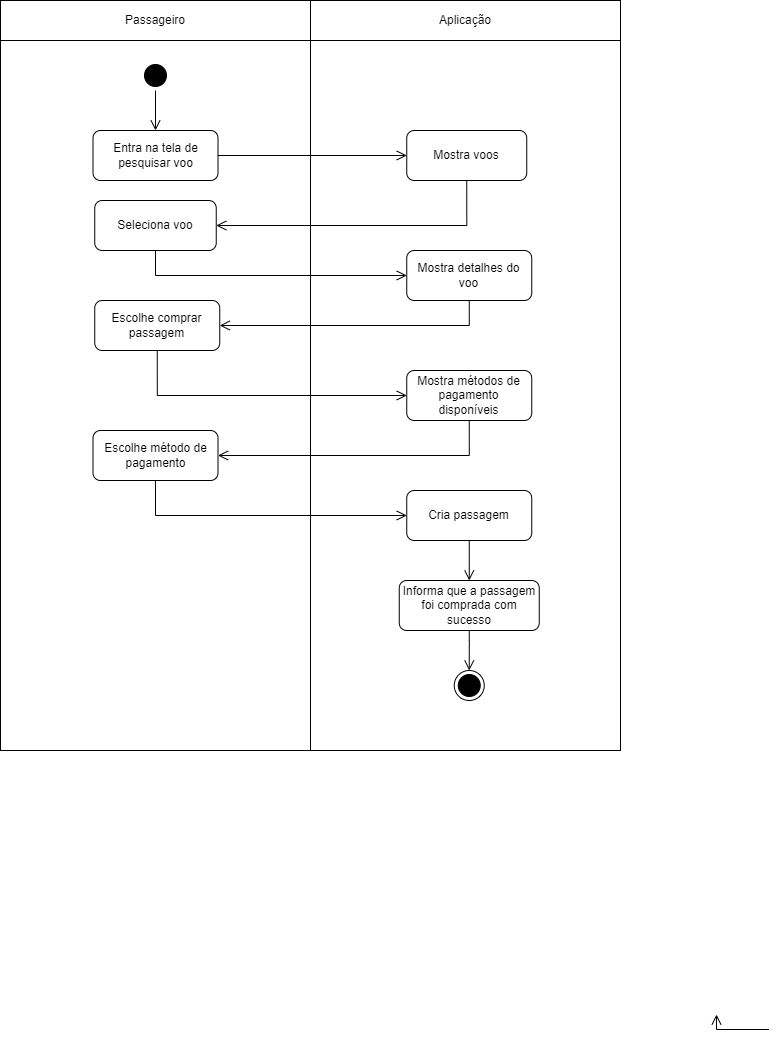

The diagram above was exported from draw.io. Its source (the exported page's mxGraphModel, read from the mxfile embedded in the PNG):
<mxGraphModel dx="1439" dy="533" grid="1" gridSize="10" guides="1" tooltips="1" connect="1" arrows="1" fold="1" page="1" pageScale="1" pageWidth="827" pageHeight="1169" math="0" shadow="0">
  <root>
    <mxCell id="0" />
    <mxCell id="1" parent="0" />
    <mxCell id="Hh7dZNtptdnggyX2xkTj-29" value="" style="rounded=0;whiteSpace=wrap;html=1;" parent="1" vertex="1">
      <mxGeometry x="104" y="250" width="310" height="710" as="geometry" />
    </mxCell>
    <mxCell id="Hh7dZNtptdnggyX2xkTj-30" value="" style="rounded=0;whiteSpace=wrap;html=1;" parent="1" vertex="1">
      <mxGeometry x="414" y="250" width="310" height="710" as="geometry" />
    </mxCell>
    <mxCell id="Hh7dZNtptdnggyX2xkTj-1" value="Passageiro" style="rounded=0;whiteSpace=wrap;html=1;" parent="1" vertex="1">
      <mxGeometry x="104" y="210" width="310" height="40" as="geometry" />
    </mxCell>
    <mxCell id="Hh7dZNtptdnggyX2xkTj-2" value="Aplicação" style="rounded=0;whiteSpace=wrap;html=1;" parent="1" vertex="1">
      <mxGeometry x="414" y="210" width="310" height="40" as="geometry" />
    </mxCell>
    <mxCell id="Hh7dZNtptdnggyX2xkTj-3" value="" style="ellipse;html=1;shape=startState;fillColor=#000000;strokeColor=#000000;" parent="1" vertex="1">
      <mxGeometry x="244" y="270" width="30" height="30" as="geometry" />
    </mxCell>
    <mxCell id="Hh7dZNtptdnggyX2xkTj-4" value="" style="edgeStyle=orthogonalEdgeStyle;html=1;verticalAlign=bottom;endArrow=open;endSize=8;strokeColor=#000000;rounded=0;entryX=0.5;entryY=0;entryDx=0;entryDy=0;" parent="1" source="Hh7dZNtptdnggyX2xkTj-3" target="Hh7dZNtptdnggyX2xkTj-7" edge="1">
      <mxGeometry relative="1" as="geometry">
        <mxPoint x="275" y="360" as="targetPoint" />
      </mxGeometry>
    </mxCell>
    <mxCell id="Hh7dZNtptdnggyX2xkTj-7" value="Entra na tela de pesquisar voo" style="rounded=1;whiteSpace=wrap;html=1;" parent="1" vertex="1">
      <mxGeometry x="196.5" y="340" width="125" height="50" as="geometry" />
    </mxCell>
    <mxCell id="Hh7dZNtptdnggyX2xkTj-10" value="Mostra voos" style="rounded=1;whiteSpace=wrap;html=1;" parent="1" vertex="1">
      <mxGeometry x="510.25" y="340" width="120" height="50" as="geometry" />
    </mxCell>
    <mxCell id="Hh7dZNtptdnggyX2xkTj-11" value="" style="edgeStyle=orthogonalEdgeStyle;html=1;verticalAlign=bottom;endArrow=open;endSize=8;strokeColor=#000000;rounded=0;entryX=0;entryY=0.5;entryDx=0;entryDy=0;exitX=1;exitY=0.5;exitDx=0;exitDy=0;" parent="1" source="Hh7dZNtptdnggyX2xkTj-7" target="Hh7dZNtptdnggyX2xkTj-10" edge="1">
      <mxGeometry relative="1" as="geometry">
        <mxPoint x="390" y="430" as="targetPoint" />
        <mxPoint x="390" y="380" as="sourcePoint" />
      </mxGeometry>
    </mxCell>
    <mxCell id="Hh7dZNtptdnggyX2xkTj-12" value="Seleciona voo" style="rounded=1;whiteSpace=wrap;html=1;" parent="1" vertex="1">
      <mxGeometry x="198.25" y="410" width="121.5" height="50" as="geometry" />
    </mxCell>
    <mxCell id="Hh7dZNtptdnggyX2xkTj-13" value="" style="edgeStyle=orthogonalEdgeStyle;html=1;verticalAlign=bottom;endArrow=open;endSize=8;strokeColor=#000000;rounded=0;entryX=1;entryY=0.5;entryDx=0;entryDy=0;exitX=0.5;exitY=1;exitDx=0;exitDy=0;" parent="1" source="Hh7dZNtptdnggyX2xkTj-10" target="Hh7dZNtptdnggyX2xkTj-12" edge="1">
      <mxGeometry relative="1" as="geometry">
        <mxPoint x="605" y="450" as="targetPoint" />
        <mxPoint x="500" y="450" as="sourcePoint" />
      </mxGeometry>
    </mxCell>
    <mxCell id="Hh7dZNtptdnggyX2xkTj-14" value="Mostra detalhes do voo" style="rounded=1;whiteSpace=wrap;html=1;" parent="1" vertex="1">
      <mxGeometry x="510.25" y="460" width="125" height="50" as="geometry" />
    </mxCell>
    <mxCell id="Hh7dZNtptdnggyX2xkTj-15" value="" style="edgeStyle=orthogonalEdgeStyle;html=1;verticalAlign=bottom;endArrow=open;endSize=8;strokeColor=#000000;rounded=0;entryX=0;entryY=0.5;entryDx=0;entryDy=0;exitX=0.5;exitY=1;exitDx=0;exitDy=0;" parent="1" source="Hh7dZNtptdnggyX2xkTj-12" target="Hh7dZNtptdnggyX2xkTj-14" edge="1">
      <mxGeometry relative="1" as="geometry">
        <mxPoint x="223" y="635" as="targetPoint" />
        <mxPoint x="390" y="560" as="sourcePoint" />
      </mxGeometry>
    </mxCell>
    <mxCell id="Hh7dZNtptdnggyX2xkTj-27" value="" style="ellipse;html=1;shape=endState;fillColor=#000000;strokeColor=#000000;" parent="1" vertex="1">
      <mxGeometry x="557.75" y="880" width="30" height="30" as="geometry" />
    </mxCell>
    <mxCell id="5fcugws8goPnPG6MF6zP-2" value="Escolhe comprar passagem" style="rounded=1;whiteSpace=wrap;html=1;" parent="1" vertex="1">
      <mxGeometry x="198.25" y="510" width="125" height="50" as="geometry" />
    </mxCell>
    <mxCell id="5fcugws8goPnPG6MF6zP-3" value="" style="edgeStyle=orthogonalEdgeStyle;html=1;verticalAlign=bottom;endArrow=open;endSize=8;strokeColor=#000000;rounded=0;entryX=1;entryY=0.5;entryDx=0;entryDy=0;exitX=0.5;exitY=1;exitDx=0;exitDy=0;" parent="1" source="Hh7dZNtptdnggyX2xkTj-14" target="5fcugws8goPnPG6MF6zP-2" edge="1">
      <mxGeometry relative="1" as="geometry">
        <mxPoint x="330" y="445" as="targetPoint" />
        <mxPoint x="625" y="410" as="sourcePoint" />
      </mxGeometry>
    </mxCell>
    <mxCell id="5fcugws8goPnPG6MF6zP-5" value="Mostra métodos de pagamento disponíveis" style="rounded=1;whiteSpace=wrap;html=1;" parent="1" vertex="1">
      <mxGeometry x="510.25" y="580" width="125" height="50" as="geometry" />
    </mxCell>
    <mxCell id="5fcugws8goPnPG6MF6zP-6" value="" style="edgeStyle=orthogonalEdgeStyle;html=1;verticalAlign=bottom;endArrow=open;endSize=8;strokeColor=#000000;rounded=0;exitX=0.5;exitY=1;exitDx=0;exitDy=0;entryX=0;entryY=0.5;entryDx=0;entryDy=0;" parent="1" source="5fcugws8goPnPG6MF6zP-2" target="5fcugws8goPnPG6MF6zP-5" edge="1">
      <mxGeometry relative="1" as="geometry">
        <mxPoint x="507.75" y="585" as="targetPoint" />
        <mxPoint x="220" y="600" as="sourcePoint" />
      </mxGeometry>
    </mxCell>
    <mxCell id="5fcugws8goPnPG6MF6zP-7" value="Escolhe método de pagamento" style="rounded=1;whiteSpace=wrap;html=1;" parent="1" vertex="1">
      <mxGeometry x="196.5" y="640" width="125" height="50" as="geometry" />
    </mxCell>
    <mxCell id="5fcugws8goPnPG6MF6zP-8" value="" style="edgeStyle=orthogonalEdgeStyle;html=1;verticalAlign=bottom;endArrow=open;endSize=8;strokeColor=#000000;rounded=0;entryX=1;entryY=0.5;entryDx=0;entryDy=0;exitX=0.5;exitY=1;exitDx=0;exitDy=0;" parent="1" source="5fcugws8goPnPG6MF6zP-5" target="5fcugws8goPnPG6MF6zP-7" edge="1">
      <mxGeometry relative="1" as="geometry">
        <mxPoint x="321.75" y="1115" as="targetPoint" />
        <mxPoint x="585.4999999999998" y="1160" as="sourcePoint" />
      </mxGeometry>
    </mxCell>
    <mxCell id="5fcugws8goPnPG6MF6zP-12" value="" style="edgeStyle=orthogonalEdgeStyle;html=1;verticalAlign=bottom;endArrow=open;endSize=8;strokeColor=#000000;rounded=0;entryX=0;entryY=0.5;entryDx=0;entryDy=0;exitX=0.5;exitY=1;exitDx=0;exitDy=0;" parent="1" source="5fcugws8goPnPG6MF6zP-7" target="5fcugws8goPnPG6MF6zP-33" edge="1">
      <mxGeometry relative="1" as="geometry">
        <mxPoint x="816.5" y="1075" as="targetPoint" />
        <mxPoint x="243.5" y="1280" as="sourcePoint" />
      </mxGeometry>
    </mxCell>
    <mxCell id="5fcugws8goPnPG6MF6zP-30" value="" style="edgeStyle=orthogonalEdgeStyle;html=1;verticalAlign=bottom;endArrow=open;endSize=8;strokeColor=#000000;rounded=0;entryX=0.5;entryY=0;entryDx=0;entryDy=0;exitX=0.5;exitY=1;exitDx=0;exitDy=0;" parent="1" edge="1">
      <mxGeometry relative="1" as="geometry">
        <mxPoint x="820" y="1224" as="targetPoint" />
        <mxPoint x="872.5" y="1239.0000000000002" as="sourcePoint" />
      </mxGeometry>
    </mxCell>
    <mxCell id="5fcugws8goPnPG6MF6zP-33" value="Cria passagem" style="rounded=1;whiteSpace=wrap;html=1;" parent="1" vertex="1">
      <mxGeometry x="510.25" y="700" width="125" height="50" as="geometry" />
    </mxCell>
    <mxCell id="5fcugws8goPnPG6MF6zP-36" value="Informa que a passagem foi comprada com sucesso" style="rounded=1;whiteSpace=wrap;html=1;" parent="1" vertex="1">
      <mxGeometry x="502.75" y="790" width="140" height="50" as="geometry" />
    </mxCell>
    <mxCell id="5fcugws8goPnPG6MF6zP-37" value="" style="edgeStyle=orthogonalEdgeStyle;html=1;verticalAlign=bottom;endArrow=open;endSize=8;strokeColor=#000000;rounded=0;entryX=0.5;entryY=0;entryDx=0;entryDy=0;exitX=0.5;exitY=1;exitDx=0;exitDy=0;" parent="1" source="5fcugws8goPnPG6MF6zP-33" target="5fcugws8goPnPG6MF6zP-36" edge="1">
      <mxGeometry relative="1" as="geometry">
        <mxPoint x="562.39" y="1500" as="targetPoint" />
        <mxPoint x="562.39" y="1460" as="sourcePoint" />
      </mxGeometry>
    </mxCell>
    <mxCell id="5fcugws8goPnPG6MF6zP-38" value="" style="edgeStyle=orthogonalEdgeStyle;html=1;verticalAlign=bottom;endArrow=open;endSize=8;strokeColor=#000000;rounded=0;entryX=0.5;entryY=0;entryDx=0;entryDy=0;exitX=0.5;exitY=1;exitDx=0;exitDy=0;" parent="1" source="5fcugws8goPnPG6MF6zP-36" target="Hh7dZNtptdnggyX2xkTj-27" edge="1">
      <mxGeometry relative="1" as="geometry">
        <mxPoint x="562.3" y="1530" as="targetPoint" />
        <mxPoint x="562.3" y="1490" as="sourcePoint" />
        <Array as="points">
          <mxPoint x="573" y="850" />
          <mxPoint x="573" y="850" />
        </Array>
      </mxGeometry>
    </mxCell>
  </root>
</mxGraphModel>